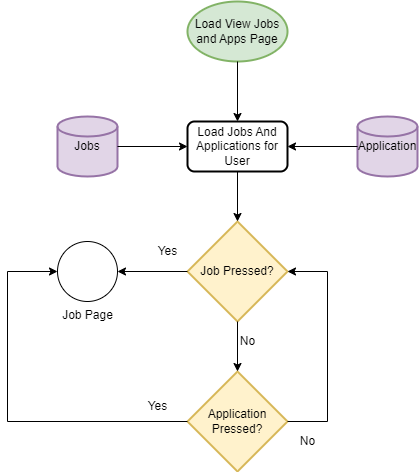

The diagram above was exported from draw.io. Its source (the exported page's mxGraphModel, read from the mxfile embedded in the PNG):
<mxGraphModel dx="1050" dy="573" grid="1" gridSize="10" guides="1" tooltips="1" connect="1" arrows="1" fold="1" page="1" pageScale="1" pageWidth="827" pageHeight="1169" math="0" shadow="0">
  <root>
    <mxCell id="0" />
    <mxCell id="1" parent="0" />
    <mxCell id="cKT1w7Rk1v7E-DexQ1wm-1" value="Load View Jobs and Apps Page" style="strokeWidth=2;html=1;shape=mxgraph.flowchart.start_1;whiteSpace=wrap;fillColor=#d5e8d4;strokeColor=#82b366;" vertex="1" parent="1">
      <mxGeometry x="360" y="20" width="100" height="60" as="geometry" />
    </mxCell>
    <mxCell id="cKT1w7Rk1v7E-DexQ1wm-2" value="Load Jobs And Applications for User" style="rounded=1;whiteSpace=wrap;html=1;absoluteArcSize=1;arcSize=14;strokeWidth=2;" vertex="1" parent="1">
      <mxGeometry x="360" y="140" width="100" height="50" as="geometry" />
    </mxCell>
    <mxCell id="cKT1w7Rk1v7E-DexQ1wm-3" value="" style="endArrow=classic;html=1;rounded=0;exitX=0.5;exitY=1;exitDx=0;exitDy=0;exitPerimeter=0;entryX=0.5;entryY=0;entryDx=0;entryDy=0;" edge="1" parent="1" source="cKT1w7Rk1v7E-DexQ1wm-1" target="cKT1w7Rk1v7E-DexQ1wm-2">
      <mxGeometry width="50" height="50" relative="1" as="geometry">
        <mxPoint x="540" y="140" as="sourcePoint" />
        <mxPoint x="590" y="90" as="targetPoint" />
      </mxGeometry>
    </mxCell>
    <mxCell id="cKT1w7Rk1v7E-DexQ1wm-4" value="Jobs" style="strokeWidth=2;html=1;shape=mxgraph.flowchart.database;whiteSpace=wrap;fillColor=#e1d5e7;strokeColor=#9673a6;" vertex="1" parent="1">
      <mxGeometry x="230" y="135" width="60" height="60" as="geometry" />
    </mxCell>
    <mxCell id="cKT1w7Rk1v7E-DexQ1wm-5" value="Application" style="strokeWidth=2;html=1;shape=mxgraph.flowchart.database;whiteSpace=wrap;fillColor=#e1d5e7;strokeColor=#9673a6;" vertex="1" parent="1">
      <mxGeometry x="530" y="135" width="60" height="60" as="geometry" />
    </mxCell>
    <mxCell id="cKT1w7Rk1v7E-DexQ1wm-6" value="" style="endArrow=classic;html=1;rounded=0;exitX=1;exitY=0.5;exitDx=0;exitDy=0;exitPerimeter=0;entryX=0;entryY=0.5;entryDx=0;entryDy=0;" edge="1" parent="1" source="cKT1w7Rk1v7E-DexQ1wm-4" target="cKT1w7Rk1v7E-DexQ1wm-2">
      <mxGeometry width="50" height="50" relative="1" as="geometry">
        <mxPoint x="310" y="270" as="sourcePoint" />
        <mxPoint x="360" y="220" as="targetPoint" />
      </mxGeometry>
    </mxCell>
    <mxCell id="cKT1w7Rk1v7E-DexQ1wm-7" value="" style="endArrow=classic;html=1;rounded=0;entryX=1;entryY=0.5;entryDx=0;entryDy=0;exitX=0;exitY=0.5;exitDx=0;exitDy=0;exitPerimeter=0;" edge="1" parent="1" source="cKT1w7Rk1v7E-DexQ1wm-5" target="cKT1w7Rk1v7E-DexQ1wm-2">
      <mxGeometry width="50" height="50" relative="1" as="geometry">
        <mxPoint x="560" y="120" as="sourcePoint" />
        <mxPoint x="610" y="70" as="targetPoint" />
      </mxGeometry>
    </mxCell>
    <mxCell id="cKT1w7Rk1v7E-DexQ1wm-8" value="Job Pressed?" style="strokeWidth=2;html=1;shape=mxgraph.flowchart.decision;whiteSpace=wrap;fillColor=#fff2cc;strokeColor=#d6b656;" vertex="1" parent="1">
      <mxGeometry x="360" y="240" width="100" height="100" as="geometry" />
    </mxCell>
    <mxCell id="cKT1w7Rk1v7E-DexQ1wm-9" value="" style="endArrow=classic;html=1;rounded=0;exitX=0.5;exitY=1;exitDx=0;exitDy=0;entryX=0.5;entryY=0;entryDx=0;entryDy=0;entryPerimeter=0;" edge="1" parent="1" source="cKT1w7Rk1v7E-DexQ1wm-2" target="cKT1w7Rk1v7E-DexQ1wm-8">
      <mxGeometry width="50" height="50" relative="1" as="geometry">
        <mxPoint x="470" y="240" as="sourcePoint" />
        <mxPoint x="520" y="190" as="targetPoint" />
      </mxGeometry>
    </mxCell>
    <mxCell id="cKT1w7Rk1v7E-DexQ1wm-10" value="Job Page" style="verticalLabelPosition=bottom;verticalAlign=top;html=1;shape=mxgraph.flowchart.on-page_reference;" vertex="1" parent="1">
      <mxGeometry x="230" y="260" width="60" height="60" as="geometry" />
    </mxCell>
    <mxCell id="cKT1w7Rk1v7E-DexQ1wm-11" value="" style="endArrow=classic;html=1;rounded=0;exitX=0;exitY=0.5;exitDx=0;exitDy=0;exitPerimeter=0;entryX=1;entryY=0.5;entryDx=0;entryDy=0;entryPerimeter=0;" edge="1" parent="1" source="cKT1w7Rk1v7E-DexQ1wm-8" target="cKT1w7Rk1v7E-DexQ1wm-10">
      <mxGeometry width="50" height="50" relative="1" as="geometry">
        <mxPoint x="100" y="280" as="sourcePoint" />
        <mxPoint x="150" y="230" as="targetPoint" />
      </mxGeometry>
    </mxCell>
    <mxCell id="cKT1w7Rk1v7E-DexQ1wm-12" value="Yes" style="text;html=1;align=center;verticalAlign=middle;resizable=0;points=[];autosize=1;strokeColor=none;fillColor=none;" vertex="1" parent="1">
      <mxGeometry x="320" y="255" width="40" height="30" as="geometry" />
    </mxCell>
    <mxCell id="cKT1w7Rk1v7E-DexQ1wm-13" value="Application Pressed?" style="strokeWidth=2;html=1;shape=mxgraph.flowchart.decision;whiteSpace=wrap;fillColor=#fff2cc;strokeColor=#d6b656;" vertex="1" parent="1">
      <mxGeometry x="360" y="390" width="100" height="100" as="geometry" />
    </mxCell>
    <mxCell id="cKT1w7Rk1v7E-DexQ1wm-14" value="" style="endArrow=classic;html=1;rounded=0;exitX=0.5;exitY=1;exitDx=0;exitDy=0;exitPerimeter=0;entryX=0.5;entryY=0;entryDx=0;entryDy=0;entryPerimeter=0;" edge="1" parent="1" source="cKT1w7Rk1v7E-DexQ1wm-8" target="cKT1w7Rk1v7E-DexQ1wm-13">
      <mxGeometry width="50" height="50" relative="1" as="geometry">
        <mxPoint x="490" y="360" as="sourcePoint" />
        <mxPoint x="540" y="310" as="targetPoint" />
      </mxGeometry>
    </mxCell>
    <mxCell id="cKT1w7Rk1v7E-DexQ1wm-15" value="" style="endArrow=classic;html=1;rounded=0;exitX=0;exitY=0.5;exitDx=0;exitDy=0;exitPerimeter=0;entryX=0;entryY=0.5;entryDx=0;entryDy=0;entryPerimeter=0;" edge="1" parent="1" source="cKT1w7Rk1v7E-DexQ1wm-13" target="cKT1w7Rk1v7E-DexQ1wm-10">
      <mxGeometry width="50" height="50" relative="1" as="geometry">
        <mxPoint x="220" y="470" as="sourcePoint" />
        <mxPoint x="270" y="420" as="targetPoint" />
        <Array as="points">
          <mxPoint x="180" y="440" />
          <mxPoint x="180" y="290" />
        </Array>
      </mxGeometry>
    </mxCell>
    <mxCell id="cKT1w7Rk1v7E-DexQ1wm-16" value="Yes" style="text;html=1;align=center;verticalAlign=middle;resizable=0;points=[];autosize=1;strokeColor=none;fillColor=none;" vertex="1" parent="1">
      <mxGeometry x="310" y="410" width="40" height="30" as="geometry" />
    </mxCell>
    <mxCell id="cKT1w7Rk1v7E-DexQ1wm-17" value="" style="endArrow=classic;html=1;rounded=0;exitX=1;exitY=0.5;exitDx=0;exitDy=0;exitPerimeter=0;entryX=1;entryY=0.5;entryDx=0;entryDy=0;entryPerimeter=0;" edge="1" parent="1" source="cKT1w7Rk1v7E-DexQ1wm-13" target="cKT1w7Rk1v7E-DexQ1wm-8">
      <mxGeometry width="50" height="50" relative="1" as="geometry">
        <mxPoint x="560" y="480" as="sourcePoint" />
        <mxPoint x="610" y="430" as="targetPoint" />
        <Array as="points">
          <mxPoint x="500" y="440" />
          <mxPoint x="500" y="290" />
        </Array>
      </mxGeometry>
    </mxCell>
    <mxCell id="cKT1w7Rk1v7E-DexQ1wm-18" value="No" style="text;html=1;align=center;verticalAlign=middle;resizable=0;points=[];autosize=1;strokeColor=none;fillColor=none;" vertex="1" parent="1">
      <mxGeometry x="460" y="445" width="40" height="30" as="geometry" />
    </mxCell>
    <mxCell id="cKT1w7Rk1v7E-DexQ1wm-19" value="No" style="text;html=1;align=center;verticalAlign=middle;resizable=0;points=[];autosize=1;strokeColor=none;fillColor=none;" vertex="1" parent="1">
      <mxGeometry x="400" y="345" width="40" height="30" as="geometry" />
    </mxCell>
  </root>
</mxGraphModel>